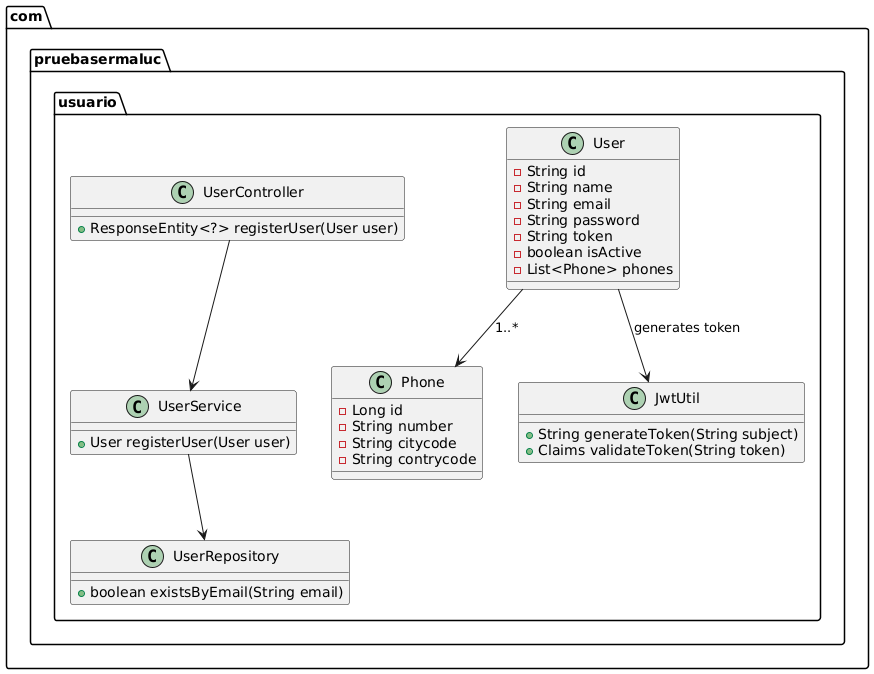

The diagram above was rendered by PlantUML. Its source (embedded in the PNG):
@startuml
package "com.pruebasermaluc.usuario" {
    class User {
        - String id
        - String name
        - String email
        - String password
        - String token
        - boolean isActive
        - List<Phone> phones
    }

    class Phone {
        - Long id
        - String number
        - String citycode
        - String contrycode
    }

    class UserRepository {
        + boolean existsByEmail(String email)
    }

    class UserService {
        + User registerUser(User user)
    }

    class UserController {
        + ResponseEntity<?> registerUser(User user)
    }

    class JwtUtil {
        + String generateToken(String subject)
        + Claims validateToken(String token)
    }

    User --> Phone : "1..*"
    UserService --> UserRepository
    UserController --> UserService
    User --> JwtUtil : "generates token"
}
@enduml